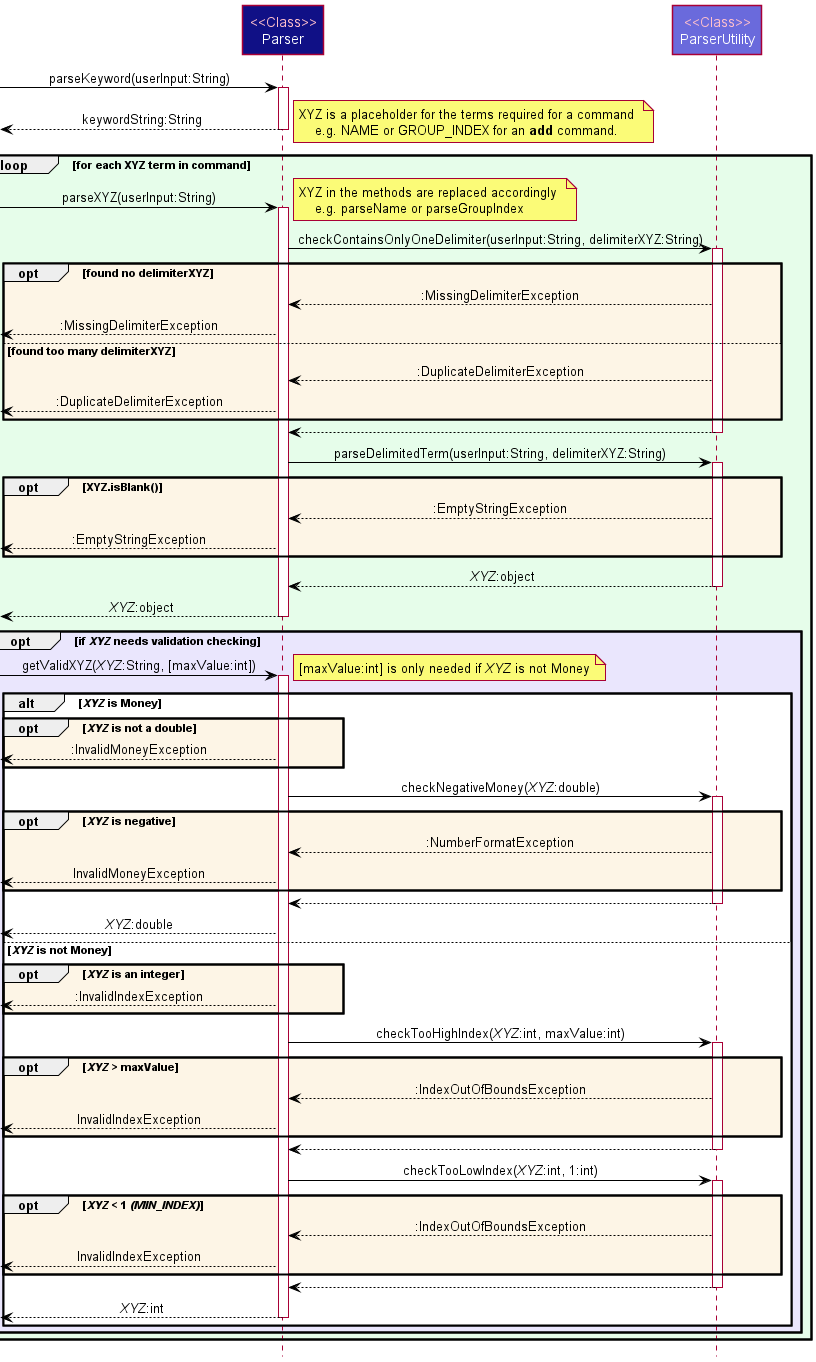

The diagram above was rendered by PlantUML. Its source (embedded in the PNG):
@startuml
!include style.puml
skinparam arrowColor #BLACK
skinparam noteTextAlignment left

Participant "<color:pink><<Class>>\nParser" as Parser LOGIC_COLOR_T4
Participant "<color:pink><<Class>>\nParserUtility" as UParser LOGIC_COLOR_T2

[-> Parser : parseKeyword(userInput:String)
activate Parser
Parser -->[ : keywordString:String
deactivate Parser

loop #e6fdea for each XYZ term in command
    note right : XYZ is a placeholder for the terms required for a command \n    e.g. NAME or GROUP_INDEX for an **add** command.

    [-> Parser : parseXYZ(userInput:String)
    activate Parser

    note right : XYZ in the methods are replaced accordingly \n    e.g. parseName or parseGroupIndex

    ' checkContainsOnlyOneDelimiter
    Parser -> UParser : checkContainsOnlyOneDelimiter(userInput:String, delimiterXYZ:String)
    activate UParser
    opt #OldLace found no delimiterXYZ
        UParser --> Parser : :MissingDelimiterException
        Parser -->[ : :MissingDelimiterException
    else found too many delimiterXYZ
        UParser --> Parser : :DuplicateDelimiterException
        Parser -->[ : :DuplicateDelimiterException
    end opt
    UParser --> Parser
    deactivate UParser

    ' parseDelimitedTerm
    Parser -> UParser : parseDelimitedTerm(userInput:String, delimiterXYZ:String)
    activate UParser
    opt #OldLace XYZ.isBlank()
        UParser --> Parser : :EmptyStringException
        Parser -->[ : :EmptyStringException
    end opt
    UParser --> Parser : //XYZ//:object
    deactivate UParser

    Parser -->[ : //XYZ//:object
    deactivate Parser

    ' needs Validation
    opt #eae6fd if //XYZ// needs validation checking
        [-> Parser : getValidXYZ(//XYZ//:String, [maxValue:int])
        note right : [maxValue:int] is only needed if //XYZ// is not Money
        activate Parser

        ' isMoney?
        alt //XYZ// is Money

            opt #OldLace //XYZ// is not a double
                Parser -->[ : :InvalidMoneyException
            end opt

            ' checkNegative
            Parser -> UParser : checkNegativeMoney(//XYZ//:double)
            activate UParser
            opt #OldLace //XYZ// is negative
                UParser --> Parser : :NumberFormatException
                Parser -->[ :InvalidMoneyException
            end opt
            UParser --> Parser
            deactivate UParser

            Parser -->[ : //XYZ//:double

        ' notMoney
        else //XYZ// is not Money

            opt #OldLace //XYZ// is an integer
                Parser -->[ : :InvalidIndexException
            end opt

            ' checkTooHigh
            Parser -> UParser : checkTooHighIndex(//XYZ//:int, maxValue:int)
            activate UParser
            opt #OldLace //XYZ// > maxValue
                UParser --> Parser : :IndexOutOfBoundsException
                Parser -->[ :InvalidIndexException
            end opt
            UParser --> Parser
            deactivate UParser

            ' checkTooLow
            Parser -> UParser : checkTooLowIndex(//XYZ//:int, 1:int)
            activate UParser
            opt #OldLace //XYZ// < 1 //(MIN_INDEX)//
                UParser --> Parser : :IndexOutOfBoundsException
                Parser -->[ :InvalidIndexException
            end opt
            UParser --> Parser
            deactivate UParser

            Parser -->[ : //XYZ//:int
            deactivate Parser
        end opt
    end opt

end loop

@enduml